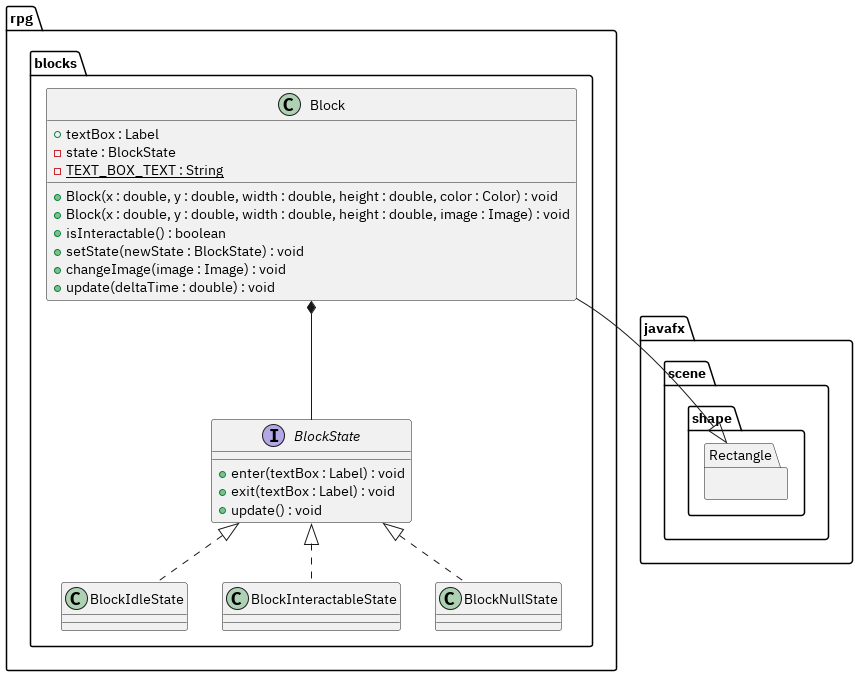

The diagram above was rendered by PlantUML. Its source (embedded in the PNG):
@startuml

package javafx.scene.shape.Rectangle {
}

package rpg.blocks {
    class Block {
        +textBox : Label
        -state : BlockState
        -{static} TEXT_BOX_TEXT : String

        +Block(x : double, y : double, width : double, height : double, color : Color) : void
        +Block(x : double, y : double, width : double, height : double, image : Image) : void
        +isInteractable() : boolean
        +setState(newState : BlockState) : void
        +changeImage(image : Image) : void
        +update(deltaTime : double) : void
    }

    interface BlockState {
        +enter(textBox : Label) : void
        +exit(textBox : Label) : void
        +update() : void
    }

    class BlockIdleState implements BlockState
    class BlockInteractableState implements BlockState
    class BlockNullState implements BlockState
}

rpg.blocks.Block *-- rpg.blocks.BlockState
rpg.blocks.Block --|> javafx.scene.shape.Rectangle


@enduml